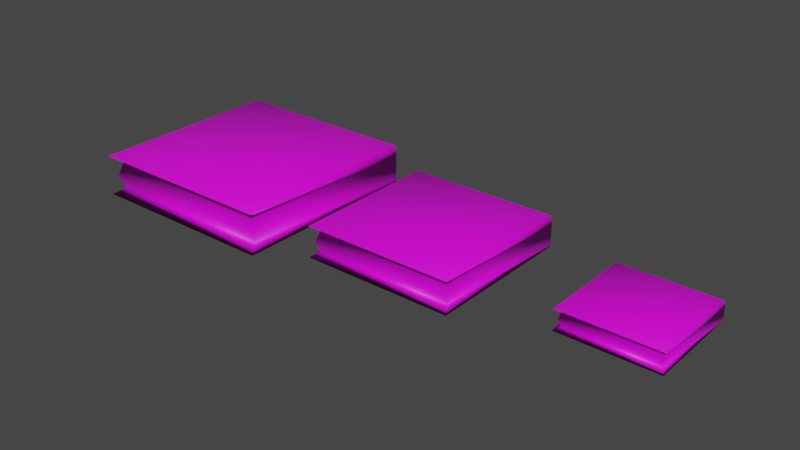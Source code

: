 # Source: book.blend  (saved by Blender 2.93.20; exported with 4.5.12 LTS)
import bpy
from mathutils import Matrix  # noqa: F401  (used for matrix-valued properties, if any)

bpy.ops.wm.read_factory_settings(use_empty=True)
scene = bpy.context.scene
scene.name = 'Scene'

# ---- collections
col_collection = bpy.data.collections.new('Collection'); scene.collection.children.link(col_collection)

# ---- images (referenced by path relative to the original .blend; pixels are not part of the script)
import os
ASSET_DIR = os.environ.get("B2B_ASSET_DIR", "")  # directory of the original .blend (textures are referenced by path, not embedded)
HERE = os.path.dirname(os.path.abspath(__file__))  # packed textures are extracted next to this script under _unpacked/

def load_image(name, relpath, width, height, colorspace="sRGB"):
    """Load a texture the original file referenced (path relative to the .blend, or extracted next to this script)."""
    p = next((c for c in (os.path.join(HERE, relpath), os.path.join(ASSET_DIR, relpath)) if relpath and os.path.exists(c)), "")
    if p:
        img = bpy.data.images.load(p, check_existing=True)
        img.name = name
    else:  # same state as the original file: an image datablock whose file is absent (Cycles renders it pink)
        img = bpy.data.images.new(name, width, height)
        img.source = "FILE"
        img.filepath = "//" + (relpath or name)
    img.colorspace_settings.name = colorspace
    return img
img_book_base = load_image('book_base', 'book_base.png', 1024, 1024, 'sRGB')
img_book2_base = load_image('book2_base', 'book2_base.png', 1024, 1024, 'sRGB')

# ---- materials (node trees are filled in below, after node groups)
mat_material_001 = bpy.data.materials.new('Material.001')
mat_material_001.use_transparent_shadow = False

# ---- material node trees
mat_material_001.use_nodes = True; mat_material_001.node_tree.nodes.clear()
_N = mat_material_001.node_tree.nodes; _L = mat_material_001.node_tree.links
n0 = _N.new('ShaderNodeBsdfPrincipled'); n0.name = 'Principled BSDF'; n0.location = (10, 300)
n0.distribution = 'GGX'
n0.subsurface_method = 'BURLEY'
n0.inputs[3].default_value = 1.45
n0.inputs[27].default_value = (0.0, 0.0, 0.0, 1.0)
n0.inputs[28].default_value = 1.0
n1 = _N.new('ShaderNodeOutputMaterial'); n1.name = 'Material Output'; n1.location = (300, 300)
n2 = _N.new('ShaderNodeTexImage'); n2.name = 'Image Texture'; n2.location = (-280, 260)
n2.image = img_book_base
n3 = _N.new('ShaderNodeTexImage'); n3.name = 'Image Texture.001'; n3.location = (0, 0)
n3.image = img_book2_base
_L.new(n0.outputs[0], n1.inputs[0])
_L.new(n2.outputs[0], n0.inputs[0])
n1.is_active_output = True

# ---- world
world_world = bpy.data.worlds.new('World'); scene.world = world_world
world_world.use_nodes = True; world_world.node_tree.nodes.clear()
_N = world_world.node_tree.nodes; _L = world_world.node_tree.links
n0 = _N.new('ShaderNodeOutputWorld'); n0.name = 'World Output'; n0.location = (300, 300)
n1 = _N.new('ShaderNodeBackground'); n1.name = 'Background'; n1.location = (10, 300)
n1.inputs[0].default_value = (0.05088, 0.05088, 0.05088, 1.0)
_L.new(n1.outputs[0], n0.inputs[0])
n0.is_active_output = True
world_world.color = (0.05088, 0.05088, 0.05088)
world_world.use_sun_shadow = False
world_world.sun_shadow_jitter_overblur = 0.0

# ---- meshes
me_cube_001 = bpy.data.meshes.new('Cube.001')
me_cube_001.from_pydata([(-1.054, -1.054, -0.7126), (-1.054, -1.054, 0.7126), (-1.054, 1.054, -0.7126), (-1.054, 1.054, 0.7126), (1.054, -1.054, -0.7126), (1.054, -1.054, 0.7126), (1.054, 1.054, -0.7126), (1.054, 1.054, 0.7126), (-1.0, -1.0, -0.02941), (-1.046, 0.9817, -0.01777), (1.091, 1.011, -0.06122), (1.0, -1.0, -0.02941), (-0.9532, -0.9433, 0.4835), (-1.046, 0.9817, 0.4466), (1.091, 1.011, 0.4032), (0.9847, -0.9433, 0.4835), (-1.08, 0.9735, -0.5192), (1.091, 1.011, -0.4991), (0.9847, -0.9433, -0.4855), (-0.9532, -0.9433, -0.4855)], [], [(12, 1, 3, 13), (13, 3, 7, 14), (14, 7, 5, 15), (15, 5, 1, 12), (2, 6, 4, 0), (7, 3, 1, 5), (18, 11, 8, 19), (17, 10, 11, 18), (16, 9, 10, 17), (19, 8, 9, 16), (11, 15, 12, 8), (10, 14, 15, 11), (9, 13, 14, 10), (8, 12, 13, 9), (0, 19, 16, 2), (2, 16, 17, 6), (6, 17, 18, 4), (4, 18, 19, 0)])
me_cube_001.polygons.foreach_set('use_smooth', [True] * 18)
_uv = me_cube_001.uv_layers.new(name='UVMap')
_uv.uv.foreach_set('vector', [0.6543, 0.9131, 0.6635, 0.998, 0.3347, 0.998, 0.3376, 0.9019, 0.2347, 0.00724, 0.3308, 0.003709, 0.3308, 0.3325, 0.228, 0.3362, 0.5608, 0.001977, 0.6635, 0.003712, 0.6635, 0.3325, 0.5786, 0.3232, 0.08693, 0.6665, 0.001976, 0.669, 0.001976, 0.3402, 0.08693, 0.3479, 0.3347, 0.3365, 0.6635, 0.3365, 0.6635, 0.6653, 0.3347, 0.6653, 0.6675, 0.001976, 0.9963, 0.001976, 0.9963, 0.3308, 0.6675, 0.3308, 0.2462, 0.6665, 0.1712, 0.669, 0.1712, 0.3402, 0.2462, 0.3479, 0.4219, 0.001976, 0.4893, 0.001977, 0.4943, 0.3325, 0.4193, 0.3232, 0.08603, 0.001976, 0.1632, 0.00724, 0.1565, 0.3362, 0.08913, 0.3362, 0.6543, 0.7538, 0.6635, 0.8288, 0.3376, 0.8305, 0.3389, 0.7533, 0.1712, 0.669, 0.08693, 0.6665, 0.08693, 0.3479, 0.1712, 0.3402, 0.4893, 0.001977, 0.5608, 0.001977, 0.5786, 0.3232, 0.4943, 0.3325, 0.1632, 0.00724, 0.2347, 0.00724, 0.228, 0.3362, 0.1565, 0.3362, 0.6635, 0.8288, 0.6543, 0.9131, 0.3376, 0.9019, 0.3376, 0.8305, 0.6635, 0.6692, 0.6543, 0.7538, 0.3389, 0.7533, 0.3347, 0.6692, 0.001976, 0.003709, 0.08603, 0.001976, 0.08913, 0.3362, 0.001976, 0.3325, 0.3347, 0.00371, 0.4219, 0.001976, 0.4193, 0.3232, 0.3347, 0.3325, 0.3308, 0.669, 0.2462, 0.6665, 0.2462, 0.3479, 0.3308, 0.3402])
me_cube_001.materials.append(mat_material_001)
me_cube_001.use_remesh_fix_poles = True
me_cube_001.use_remesh_preserve_attributes = False
me_cube_001.use_paint_bone_selection = False
me_cube_001.use_paint_mask = True
me_cube_001.update()
me_cube_002 = bpy.data.meshes.new('Cube.002')
me_cube_002.from_pydata([(-1.054, -1.054, -0.7126), (-1.054, -1.054, 0.7126), (-1.054, 1.054, -0.7126), (-1.054, 1.054, 0.7126), (1.054, -1.054, -0.7126), (1.054, -1.054, 0.7126), (1.054, 1.054, -0.7126), (1.054, 1.054, 0.7126), (-1.0, -1.0, -0.02941), (-1.046, 0.9817, -0.01777), (1.091, 1.011, -0.06122), (1.0, -1.0, -0.02941), (-0.9532, -0.9433, 0.4835), (-1.046, 0.9817, 0.4466), (1.091, 1.011, 0.4032), (0.9847, -0.9433, 0.4835), (-1.08, 0.9735, -0.5192), (1.091, 1.011, -0.4991), (0.9847, -0.9433, -0.4855), (-0.9532, -0.9433, -0.4855)], [], [(12, 1, 3, 13), (13, 3, 7, 14), (14, 7, 5, 15), (15, 5, 1, 12), (2, 6, 4, 0), (7, 3, 1, 5), (18, 11, 8, 19), (17, 10, 11, 18), (16, 9, 10, 17), (19, 8, 9, 16), (11, 15, 12, 8), (10, 14, 15, 11), (9, 13, 14, 10), (8, 12, 13, 9), (0, 19, 16, 2), (2, 16, 17, 6), (6, 17, 18, 4), (4, 18, 19, 0)])
me_cube_002.polygons.foreach_set('use_smooth', [True] * 18)
_uv = me_cube_002.uv_layers.new(name='UVMap')
_uv.uv.foreach_set('vector', [0.6543, 0.9131, 0.6635, 0.998, 0.3347, 0.998, 0.3376, 0.9019, 0.2347, 0.00724, 0.3308, 0.003709, 0.3308, 0.3325, 0.228, 0.3362, 0.5608, 0.001977, 0.6635, 0.003712, 0.6635, 0.3325, 0.5786, 0.3232, 0.08693, 0.6665, 0.001976, 0.669, 0.001976, 0.3402, 0.08693, 0.3479, 0.3347, 0.3365, 0.6635, 0.3365, 0.6635, 0.6653, 0.3347, 0.6653, 0.6675, 0.001976, 0.9963, 0.001976, 0.9963, 0.3308, 0.6675, 0.3308, 0.2462, 0.6665, 0.1712, 0.669, 0.1712, 0.3402, 0.2462, 0.3479, 0.4219, 0.001976, 0.4893, 0.001977, 0.4943, 0.3325, 0.4193, 0.3232, 0.08603, 0.001976, 0.1632, 0.00724, 0.1565, 0.3362, 0.08913, 0.3362, 0.6543, 0.7538, 0.6635, 0.8288, 0.3376, 0.8305, 0.3389, 0.7533, 0.1712, 0.669, 0.08693, 0.6665, 0.08693, 0.3479, 0.1712, 0.3402, 0.4893, 0.001977, 0.5608, 0.001977, 0.5786, 0.3232, 0.4943, 0.3325, 0.1632, 0.00724, 0.2347, 0.00724, 0.228, 0.3362, 0.1565, 0.3362, 0.6635, 0.8288, 0.6543, 0.9131, 0.3376, 0.9019, 0.3376, 0.8305, 0.6635, 0.6692, 0.6543, 0.7538, 0.3389, 0.7533, 0.3347, 0.6692, 0.001976, 0.003709, 0.08603, 0.001976, 0.08913, 0.3362, 0.001976, 0.3325, 0.3347, 0.00371, 0.4219, 0.001976, 0.4193, 0.3232, 0.3347, 0.3325, 0.3308, 0.669, 0.2462, 0.6665, 0.2462, 0.3479, 0.3308, 0.3402])
me_cube_002.materials.append(mat_material_001)
me_cube_002.use_remesh_fix_poles = True
me_cube_002.use_remesh_preserve_attributes = False
me_cube_002.use_paint_bone_selection = False
me_cube_002.use_paint_mask = True
me_cube_002.update()
me_cube_003 = bpy.data.meshes.new('Cube.003')
me_cube_003.from_pydata([(-1.054, -1.054, -0.7126), (-1.054, -1.054, 0.7126), (-1.054, 1.054, -0.7126), (-1.054, 1.054, 0.7126), (1.054, -1.054, -0.7126), (1.054, -1.054, 0.7126), (1.054, 1.054, -0.7126), (1.054, 1.054, 0.7126), (-1.0, -1.0, -0.02941), (-1.046, 0.9817, -0.01777), (1.091, 1.011, -0.06122), (1.0, -1.0, -0.02941), (-0.9532, -0.9433, 0.4835), (-1.046, 0.9817, 0.4466), (1.091, 1.011, 0.4032), (0.9847, -0.9433, 0.4835), (-1.08, 0.9735, -0.5192), (1.091, 1.011, -0.4991), (0.9847, -0.9433, -0.4855), (-0.9532, -0.9433, -0.4855)], [], [(12, 1, 3, 13), (13, 3, 7, 14), (14, 7, 5, 15), (15, 5, 1, 12), (2, 6, 4, 0), (7, 3, 1, 5), (18, 11, 8, 19), (17, 10, 11, 18), (16, 9, 10, 17), (19, 8, 9, 16), (11, 15, 12, 8), (10, 14, 15, 11), (9, 13, 14, 10), (8, 12, 13, 9), (0, 19, 16, 2), (2, 16, 17, 6), (6, 17, 18, 4), (4, 18, 19, 0)])
me_cube_003.polygons.foreach_set('use_smooth', [True] * 18)
_uv = me_cube_003.uv_layers.new(name='UVMap')
_uv.uv.foreach_set('vector', [0.6543, 0.9131, 0.6635, 0.998, 0.3347, 0.998, 0.3376, 0.9019, 0.2347, 0.00724, 0.3308, 0.003709, 0.3308, 0.3325, 0.228, 0.3362, 0.5608, 0.001977, 0.6635, 0.003712, 0.6635, 0.3325, 0.5786, 0.3232, 0.08693, 0.6665, 0.001976, 0.669, 0.001976, 0.3402, 0.08693, 0.3479, 0.3347, 0.3365, 0.6635, 0.3365, 0.6635, 0.6653, 0.3347, 0.6653, 0.6675, 0.001976, 0.9963, 0.001976, 0.9963, 0.3308, 0.6675, 0.3308, 0.2462, 0.6665, 0.1712, 0.669, 0.1712, 0.3402, 0.2462, 0.3479, 0.4219, 0.001976, 0.4893, 0.001977, 0.4943, 0.3325, 0.4193, 0.3232, 0.08603, 0.001976, 0.1632, 0.00724, 0.1565, 0.3362, 0.08913, 0.3362, 0.6543, 0.7538, 0.6635, 0.8288, 0.3376, 0.8305, 0.3389, 0.7533, 0.1712, 0.669, 0.08693, 0.6665, 0.08693, 0.3479, 0.1712, 0.3402, 0.4893, 0.001977, 0.5608, 0.001977, 0.5786, 0.3232, 0.4943, 0.3325, 0.1632, 0.00724, 0.2347, 0.00724, 0.228, 0.3362, 0.1565, 0.3362, 0.6635, 0.8288, 0.6543, 0.9131, 0.3376, 0.9019, 0.3376, 0.8305, 0.6635, 0.6692, 0.6543, 0.7538, 0.3389, 0.7533, 0.3347, 0.6692, 0.001976, 0.003709, 0.08603, 0.001976, 0.08913, 0.3362, 0.001976, 0.3325, 0.3347, 0.00371, 0.4219, 0.001976, 0.4193, 0.3232, 0.3347, 0.3325, 0.3308, 0.669, 0.2462, 0.6665, 0.2462, 0.3479, 0.3308, 0.3402])
me_cube_003.materials.append(mat_material_001)
me_cube_003.use_remesh_fix_poles = True
me_cube_003.use_remesh_preserve_attributes = False
me_cube_003.use_paint_bone_selection = False
me_cube_003.use_paint_mask = True
me_cube_003.update()

# ---- objects
ob_cube = bpy.data.objects.new('Cube', me_cube_001)
ob_cube_001 = bpy.data.objects.new('Cube.001', me_cube_002)
ob_cube_002 = bpy.data.objects.new('Cube.002', me_cube_003)

# ---- transforms, parenting, visibility, modifiers, constraints
ob_cube.location = (0.0, 0.0, 0.3303)
ob_cube.scale = (1.0, 1.0, 0.3032)
ob_cube_001.location = (-3.1, 0.0, 0.3303)
ob_cube_001.scale = (1.316, 1.316, 0.399)
ob_cube_002.location = (2.855, 0.0, 0.3303)
ob_cube_002.scale = (0.6307, 0.6307, 0.1912)

# ---- collection membership
col_collection.objects.link(ob_cube)
col_collection.objects.link(ob_cube_001)
col_collection.objects.link(ob_cube_002)

# ---- scene / render settings (as saved in the file)
scene.frame_start = 1; scene.frame_end = 250; scene.frame_set(1)
scene.render.engine = 'BLENDER_EEVEE_NEXT'
scene.cycles.use_denoising = False
scene.cycles.samples = 128
scene.cycles.sampling_pattern = 'TABULATED_SOBOL'
scene.cycles.use_adaptive_sampling = False
scene.cycles.use_light_tree = False
scene.view_settings.view_transform = 'Filmic'
bpy.context.view_layer.update()

# ---- added for rendering (the .blend has no active camera and no usable light): camera, sun
cam_auto = bpy.data.cameras.new('AutoCamera')
cam_auto.lens = 50.0
cam_auto.sensor_width = 36.0
cam_auto.clip_end = 1000.0
ob_auto_camera = bpy.data.objects.new('AutoCamera', cam_auto)
scene.collection.objects.link(ob_auto_camera)
ob_auto_camera.location = (7.41931, -9.48992, 6.65689)
ob_auto_camera.rotation_euler = (1.09748, -7.21219e-08, 0.694738)
scene.camera = ob_auto_camera
light_auto_sun = bpy.data.lights.new('AutoSun', 'SUN')
light_auto_sun.energy = 3.0
light_auto_sun.angle = 0.0523599
ob_auto_sun = bpy.data.objects.new('AutoSun', light_auto_sun)
scene.collection.objects.link(ob_auto_sun)
ob_auto_sun.rotation_euler = (0.872665, 0.174533, 0.523599)
bpy.context.view_layer.update()
